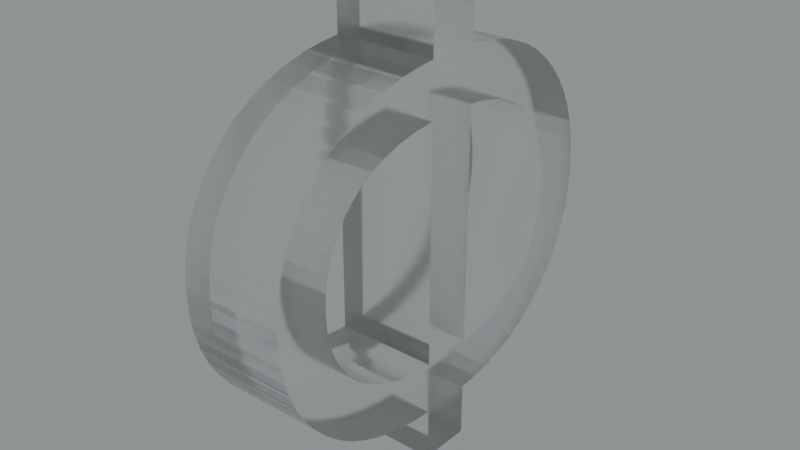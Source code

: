 # Source: blend.blend  (saved by Blender 3.5.10; exported with 4.5.12 LTS)
import bpy
from mathutils import Matrix  # noqa: F401  (used for matrix-valued properties, if any)

bpy.ops.wm.read_factory_settings(use_empty=True)
scene = bpy.context.scene
scene.name = 'Scene'

# ---- collections
col_collection = bpy.data.collections.new('Collection'); scene.collection.children.link(col_collection)

# ---- images (referenced by path relative to the original .blend; pixels are not part of the script)
import os
ASSET_DIR = os.environ.get("B2B_ASSET_DIR", "")  # directory of the original .blend (textures are referenced by path, not embedded)
HERE = os.path.dirname(os.path.abspath(__file__))  # packed textures are extracted next to this script under _unpacked/

def load_image(name, relpath, width, height, colorspace="sRGB"):
    """Load a texture the original file referenced (path relative to the .blend, or extracted next to this script)."""
    p = next((c for c in (os.path.join(HERE, relpath), os.path.join(ASSET_DIR, relpath)) if relpath and os.path.exists(c)), "")
    if p:
        img = bpy.data.images.load(p, check_existing=True)
        img.name = name
    else:  # same state as the original file: an image datablock whose file is absent (Cycles renders it pink)
        img = bpy.data.images.new(name, width, height)
        img.source = "FILE"
        img.filepath = "//" + (relpath or name)
    img.colorspace_settings.name = colorspace
    return img
img_satara_night_4k_hdr = load_image('satara_night_4k.hdr', 'satara_night_4k.hdr', 1024, 1024, 'Linear Rec.709')

# ---- materials (node trees are filled in below, after node groups)
mat_material_020 = bpy.data.materials.new('Material.020')

# ---- material node trees
mat_material_020.use_nodes = True; mat_material_020.node_tree.nodes.clear()
_N = mat_material_020.node_tree.nodes; _L = mat_material_020.node_tree.links
n0 = _N.new('ShaderNodeMixShader'); n0.name = 'Mix Shader'; n0.location = (674, 334)
n1 = _N.new('ShaderNodeOutputMaterial'); n1.name = 'Material Output.001'; n1.location = (850, 361)
n2 = _N.new('ShaderNodeLayerWeight'); n2.name = 'Layer Weight'; n2.location = (504, 389)
n2.inputs[0].default_value = 0.1
n3 = _N.new('ShaderNodeBsdfAnisotropic'); n3.name = 'Glossy BSDF'; n3.location = (337, 177)
n3.width = 280
n3.distribution = 'GGX'
n3.inputs[1].default_value = 0.6
n4 = _N.new('ShaderNodeBsdfGlass'); n4.name = 'Glass BSDF'; n4.location = (165, 290)
n4.distribution = 'BECKMANN'
n4.inputs[1].default_value = 0.2
_L.new(n3.outputs[0], n0.inputs[2])
_L.new(n2.outputs[0], n0.inputs[0])
_L.new(n4.outputs[0], n0.inputs[1])
_L.new(n0.outputs[0], n1.inputs[0])
n1.is_active_output = True

# ---- world
world_world = bpy.data.worlds.new('World'); scene.world = world_world
world_world.use_nodes = True; world_world.node_tree.nodes.clear()
_N = world_world.node_tree.nodes; _L = world_world.node_tree.links
n0 = _N.new('ShaderNodeBackground'); n0.name = 'Background.001'; n0.location = (26, -164)
n1 = _N.new('ShaderNodeBackground'); n1.name = 'Background'; n1.location = (337, 91)
n1.inputs[0].default_value = (0.05088, 0.05088, 0.05088, 1.0)
n2 = _N.new('ShaderNodeOutputWorld'); n2.name = 'World Output'; n2.location = (512, 287)
n3 = _N.new('ShaderNodeValToRGB'); n3.name = 'ColorRamp'; n3.location = (98, 373)
while len(n3.color_ramp.elements) > 1: n3.color_ramp.elements.remove(n3.color_ramp.elements[-1])
n3.color_ramp.elements[0].position = 0.0; n3.color_ramp.elements[0].color = (0.0, 0.0, 0.0, 1.0)
_e = n3.color_ramp.elements.new(1.0); _e.color = (0.8561, 0.9404, 0.9606, 1.0)
n4 = _N.new('ShaderNodeTexEnvironment'); n4.name = 'Environment Texture'; n4.location = (-269, 312)
n4.image = img_satara_night_4k_hdr
_L.new(n4.outputs[0], n3.inputs[0])
_L.new(n3.outputs[0], n2.inputs[0])
n2.is_active_output = True
world_world.color = (0.05088, 0.05088, 0.05088)
world_world.use_sun_shadow = False
world_world.sun_shadow_jitter_overblur = 0.0

# ---- meshes
me_x = bpy.data.meshes.new('Ф')
me_x.from_pydata([(13.95, -70.92, 0.0), (12.8, -70.8, 0.0), (12.8, -70.8, 5.0), (13.95, -70.92, 5.0), (15.03, -71.14, 0.0), (15.03, -71.14, 5.0), (15.97, -71.44, 0.0), (15.97, -71.44, 5.0), (16.83, -71.82, 5.0), (16.83, -71.82, 0.0), (17.6, -72.28, 0.0), (17.6, -72.28, 5.0), (18.28, -72.79, 5.0), (18.28, -72.79, 0.0), (18.9, -73.37, 0.0), (18.9, -73.37, 5.0), (19.51, -74.08, 0.0), (19.51, -74.08, 5.0), (20.01, -74.83, 0.0), (20.01, -74.83, 5.0), (20.42, -75.62, 0.0), (20.42, -75.62, 5.0), (20.76, -76.54, 0.0), (20.76, -76.54, 5.0), (20.99, -77.54, 0.0), (20.99, -77.54, 5.0), (21.09, -78.31, 0.0), (21.09, -78.31, 5.0), (21.12, -79.12, 0.0), (21.12, -79.12, 5.0), (21.07, -80.14, 5.0), (21.07, -80.14, 0.0), (20.91, -81.11, 5.0), (20.91, -81.11, 0.0), (20.67, -81.99, 0.0), (20.67, -81.99, 5.0), (20.33, -82.82, 0.0), (20.33, -82.82, 5.0), (19.86, -83.68, 0.0), (19.86, -83.68, 5.0), (19.42, -84.28, 0.0), (19.42, -84.28, 5.0), (18.92, -84.86, 0.0), (18.92, -84.86, 5.0), (18.27, -85.46, 0.0), (18.27, -85.46, 5.0), (17.56, -85.99, 0.0), (17.56, -85.99, 5.0), (16.69, -86.48, 0.0), (16.69, -86.48, 5.0), (15.73, -86.88, 0.0), (15.73, -86.88, 5.0), (14.66, -87.18, 0.0), (14.66, -87.18, 5.0), (13.75, -87.34, 0.0), (13.75, -87.34, 5.0), (12.8, -87.44, 0.0), (12.8, -87.44, 5.0), (12.8, -90.0, 0.0), (12.8, -90.0, 5.0), (10.24, -90.0, 0.0), (10.24, -90.0, 5.0), (10.24, -87.44, 0.0), (10.24, -87.44, 5.0), (8.998, -87.32, 5.0), (8.998, -87.32, 0.0), (7.84, -87.1, 5.0), (7.84, -87.1, 0.0), (6.822, -86.8, 0.0), (6.822, -86.8, 5.0), (5.899, -86.42, 0.0), (5.899, -86.42, 5.0), (5.062, -85.97, 5.0), (5.062, -85.97, 0.0), (4.341, -85.47, 5.0), (4.341, -85.47, 0.0), (3.68, -84.9, 0.0), (3.68, -84.9, 5.0), (3.041, -84.21, 0.0), (3.041, -84.21, 5.0), (2.501, -83.48, 0.0), (2.501, -83.48, 5.0), (2.07, -82.72, 0.0), (2.07, -82.72, 5.0), (1.702, -81.83, 0.0), (1.702, -81.83, 5.0), (1.448, -80.88, 5.0), (1.448, -80.88, 0.0), (1.322, -80.02, 0.0), (1.322, -80.02, 5.0), (1.28, -79.12, 0.0), (1.28, -79.12, 5.0), (1.331, -78.12, 0.0), (1.331, -78.12, 5.0), (1.486, -77.18, 0.0), (1.486, -77.18, 5.0), (1.73, -76.32, 0.0), (1.73, -76.32, 5.0), (2.066, -75.52, 5.0), (2.066, -75.52, 0.0), (2.546, -74.68, 5.0), (2.546, -74.68, 0.0), (3.068, -73.98, 0.0), (3.068, -73.98, 5.0), (3.68, -73.33, 0.0), (3.68, -73.33, 5.0), (4.374, -72.74, 0.0), (4.374, -72.74, 5.0), (5.135, -72.22, 0.0), (5.135, -72.22, 5.0), (6.064, -71.74, 5.0), (6.064, -71.74, 0.0), (7.091, -71.35, 5.0), (7.091, -71.35, 0.0), (8.228, -71.05, 5.0), (8.228, -71.05, 0.0), (9.205, -70.89, 5.0), (9.205, -70.89, 0.0), (10.24, -70.8, 0.0), (10.24, -70.8, 5.0), (10.24, -68.24, 0.0), (10.24, -68.24, 5.0), (12.8, -68.24, 5.0), (12.8, -68.24, 0.0), (10.24, -73.36, 5.0), (10.24, -84.88, 0.0), (10.24, -84.88, 5.0), (10.24, -73.36, 0.0), (9.146, -73.47, 0.0), (9.146, -73.47, 5.0), (8.147, -73.67, 0.0), (8.147, -73.67, 5.0), (7.308, -73.95, 0.0), (7.308, -73.95, 5.0), (6.571, -74.29, 0.0), (6.571, -74.29, 5.0), (6.013, -74.65, 5.0), (6.013, -74.65, 0.0), (5.51, -75.06, 5.0), (5.51, -75.06, 0.0), (4.998, -75.6, 5.0), (4.998, -75.6, 0.0), (4.58, -76.2, 0.0), (4.58, -76.2, 5.0), (4.232, -76.91, 0.0), (4.232, -76.91, 5.0), (3.992, -77.69, 5.0), (3.992, -77.69, 0.0), (3.878, -78.38, 0.0), (3.878, -78.38, 5.0), (3.84, -79.12, 0.0), (3.84, -79.12, 5.0), (3.891, -79.98, 0.0), (3.891, -79.98, 5.0), (4.046, -80.77, 0.0), (4.046, -80.77, 5.0), (4.286, -81.47, 0.0), (4.286, -81.47, 5.0), (4.612, -82.1, 0.0), (4.612, -82.1, 5.0), (5.018, -82.66, 0.0), (5.018, -82.66, 5.0), (5.51, -83.18, 0.0), (5.51, -83.18, 5.0), (6.165, -83.69, 5.0), (6.165, -83.69, 0.0), (6.91, -84.11, 5.0), (6.91, -84.11, 0.0), (7.771, -84.45, 0.0), (7.771, -84.45, 5.0), (8.758, -84.7, 0.0), (8.758, -84.7, 5.0), (9.476, -84.81, 0.0), (9.476, -84.81, 5.0), (13.83, -84.76, 0.0), (12.8, -84.88, 0.0), (12.8, -84.88, 5.0), (13.83, -84.76, 5.0), (14.77, -84.53, 0.0), (14.77, -84.53, 5.0), (15.54, -84.25, 0.0), (15.54, -84.25, 5.0), (16.21, -83.89, 0.0), (16.21, -83.89, 5.0), (16.67, -83.56, 5.0), (16.67, -83.56, 0.0), (17.09, -83.18, 0.0), (17.09, -83.18, 5.0), (17.55, -82.64, 5.0), (17.55, -82.64, 0.0), (17.92, -82.04, 5.0), (17.92, -82.04, 0.0), (18.23, -81.3, 0.0), (18.23, -81.3, 5.0), (18.44, -80.48, 5.0), (18.44, -80.48, 0.0), (18.53, -79.83, 0.0), (18.53, -79.83, 5.0), (18.56, -79.13, 0.0), (18.56, -79.13, 5.0), (18.51, -78.21, 5.0), (18.51, -78.21, 0.0), (18.35, -77.37, 5.0), (18.35, -77.37, 0.0), (18.12, -76.64, 0.0), (18.12, -76.64, 5.0), (17.8, -76.0, 0.0), (17.8, -76.0, 5.0), (17.47, -75.51, 5.0), (17.47, -75.51, 0.0), (17.08, -75.06, 0.0), (17.08, -75.06, 5.0), (16.49, -74.55, 0.0), (16.49, -74.55, 5.0), (15.82, -74.13, 0.0), (15.82, -74.13, 5.0), (15.03, -73.79, 5.0), (15.03, -73.79, 0.0), (14.12, -73.54, 0.0), (14.12, -73.54, 5.0), (13.48, -73.43, 0.0), (13.48, -73.43, 5.0), (12.8, -73.36, 0.0), (12.8, -73.36, 5.0)], [], [(0, 1, 2), (0, 2, 3), (4, 3, 5), (4, 0, 3), (6, 5, 7), (6, 7, 8), (6, 4, 5), (9, 6, 8), (10, 8, 11), (10, 11, 12), (10, 9, 8), (13, 10, 12), (14, 12, 15), (14, 13, 12), (16, 14, 15), (16, 15, 17), (18, 17, 19), (18, 16, 17), (20, 19, 21), (20, 18, 19), (22, 21, 23), (22, 20, 21), (24, 23, 25), (24, 22, 23), (26, 25, 27), (26, 24, 25), (28, 27, 29), (28, 26, 27), (28, 29, 30), (31, 30, 32), (31, 28, 30), (33, 31, 32), (34, 32, 35), (34, 33, 32), (36, 35, 37), (36, 34, 35), (38, 37, 39), (38, 36, 37), (40, 39, 41), (40, 38, 39), (42, 41, 43), (42, 40, 41), (44, 42, 43), (44, 43, 45), (46, 45, 47), (46, 44, 45), (48, 47, 49), (48, 46, 47), (50, 49, 51), (50, 48, 49), (52, 51, 53), (52, 50, 51), (54, 53, 55), (54, 52, 53), (56, 55, 57), (56, 54, 55), (58, 56, 57), (58, 57, 59), (60, 58, 59), (60, 59, 61), (62, 60, 61), (62, 61, 63), (62, 63, 64), (65, 64, 66), (65, 62, 64), (67, 65, 66), (68, 66, 69), (68, 67, 66), (70, 69, 71), (70, 71, 72), (70, 68, 69), (73, 72, 74), (73, 70, 72), (75, 73, 74), (76, 74, 77), (76, 75, 74), (78, 76, 77), (78, 77, 79), (80, 79, 81), (80, 78, 79), (82, 81, 83), (82, 80, 81), (84, 83, 85), (84, 85, 86), (84, 82, 83), (87, 84, 86), (88, 86, 89), (88, 87, 86), (90, 89, 91), (90, 88, 89), (92, 90, 91), (92, 91, 93), (94, 93, 95), (94, 92, 93), (96, 95, 97), (96, 97, 98), (96, 94, 95), (99, 98, 100), (99, 96, 98), (101, 99, 100), (102, 100, 103), (102, 101, 100), (104, 103, 105), (104, 102, 103), (106, 104, 105), (106, 105, 107), (108, 107, 109), (108, 109, 110), (108, 106, 107), (111, 110, 112), (111, 108, 110), (113, 112, 114), (113, 111, 112), (115, 114, 116), (115, 113, 114), (117, 115, 116), (118, 116, 119), (118, 117, 116), (120, 118, 119), (120, 119, 121), (120, 121, 122), (123, 120, 122), (1, 123, 122), (1, 122, 2), (124, 125, 126), (127, 125, 124), (128, 127, 124), (128, 124, 129), (130, 129, 131), (130, 128, 129), (132, 131, 133), (132, 130, 131), (134, 133, 135), (134, 135, 136), (134, 132, 133), (137, 136, 138), (137, 134, 136), (139, 137, 138), (139, 138, 140), (141, 139, 140), (142, 140, 143), (142, 141, 140), (144, 143, 145), (144, 145, 146), (144, 142, 143), (147, 144, 146), (148, 146, 149), (148, 147, 146), (150, 149, 151), (150, 148, 149), (152, 150, 151), (152, 151, 153), (154, 153, 155), (154, 152, 153), (156, 155, 157), (156, 154, 155), (158, 157, 159), (158, 156, 157), (160, 159, 161), (160, 158, 159), (162, 161, 163), (162, 160, 161), (162, 163, 164), (165, 164, 166), (165, 162, 164), (167, 165, 166), (168, 166, 169), (168, 167, 166), (170, 169, 171), (170, 168, 169), (172, 171, 173), (172, 173, 126), (172, 170, 171), (125, 172, 126), (174, 175, 176), (174, 176, 177), (178, 177, 179), (178, 174, 177), (180, 179, 181), (180, 178, 179), (182, 181, 183), (182, 183, 184), (182, 180, 181), (185, 182, 184), (186, 184, 187), (186, 185, 184), (186, 187, 188), (189, 188, 190), (189, 186, 188), (191, 189, 190), (192, 190, 193), (192, 193, 194), (192, 191, 190), (195, 192, 194), (196, 194, 197), (196, 195, 194), (198, 197, 199), (198, 196, 197), (198, 199, 200), (201, 200, 202), (201, 198, 200), (203, 201, 202), (204, 202, 205), (204, 203, 202), (206, 205, 207), (206, 207, 208), (206, 204, 205), (209, 206, 208), (210, 208, 211), (210, 209, 208), (212, 210, 211), (212, 211, 213), (214, 213, 215), (214, 215, 216), (214, 212, 213), (217, 214, 216), (218, 216, 219), (218, 217, 216), (220, 219, 221), (220, 218, 219), (222, 221, 223), (222, 220, 221), (176, 222, 223), (175, 222, 176), (75, 76, 162), (162, 76, 160), (76, 78, 160), (73, 75, 165), (75, 162, 165), (78, 80, 158), (80, 82, 158), (160, 78, 158), (68, 70, 167), (70, 73, 167), (73, 165, 167), (60, 62, 58), (158, 82, 156), (82, 84, 156), (84, 87, 154), (156, 84, 154), (67, 68, 168), (68, 167, 168), (154, 87, 152), (87, 88, 152), (65, 67, 170), (67, 168, 170), (62, 65, 172), (65, 170, 172), (88, 90, 150), (90, 92, 150), (152, 88, 150), (58, 62, 56), (62, 172, 125), (56, 62, 125), (150, 92, 148), (92, 94, 148), (94, 96, 147), (148, 94, 147), (96, 99, 144), (147, 96, 144), (54, 56, 175), (56, 125, 175), (99, 101, 142), (144, 99, 142), (52, 54, 174), (54, 175, 174), (101, 102, 141), (142, 101, 141), (50, 52, 178), (52, 174, 178), (141, 102, 104), (141, 104, 139), (50, 178, 180), (48, 50, 180), (139, 104, 106), (137, 139, 106), (46, 48, 182), (48, 180, 182), (137, 106, 108), (134, 137, 108), (44, 46, 185), (46, 182, 185), (44, 185, 186), (44, 186, 42), (134, 108, 111), (132, 134, 111), (42, 186, 40), (186, 189, 40), (132, 111, 113), (130, 132, 113), (40, 189, 38), (189, 191, 38), (175, 125, 127), (130, 113, 115), (128, 130, 115), (38, 191, 36), (191, 192, 36), (128, 115, 117), (127, 128, 117), (36, 192, 34), (127, 117, 118), (175, 127, 222), (127, 118, 222), (34, 192, 33), (192, 195, 33), (33, 195, 31), (195, 196, 31), (31, 196, 28), (196, 198, 28), (222, 118, 1), (1, 118, 120), (28, 198, 26), (198, 201, 26), (222, 1, 0), (218, 220, 0), (220, 222, 0), (201, 203, 24), (26, 201, 24), (217, 218, 4), (218, 0, 4), (203, 204, 22), (24, 203, 22), (217, 4, 6), (1, 120, 123), (22, 204, 20), (214, 217, 9), (217, 6, 9), (204, 206, 18), (20, 204, 18), (214, 9, 10), (212, 214, 10), (206, 209, 16), (18, 206, 16), (210, 212, 13), (212, 10, 13), (209, 210, 14), (16, 209, 14), (210, 13, 14), (163, 77, 74), (161, 77, 163), (161, 79, 77), (164, 74, 72), (164, 163, 74), (159, 81, 79), (159, 83, 81), (159, 79, 161), (166, 71, 69), (166, 72, 71), (166, 164, 72), (59, 63, 61), (157, 83, 159), (157, 85, 83), (155, 86, 85), (155, 85, 157), (169, 69, 66), (169, 166, 69), (153, 86, 155), (153, 89, 86), (171, 66, 64), (171, 169, 66), (173, 64, 63), (173, 171, 64), (151, 91, 89), (151, 93, 91), (151, 89, 153), (57, 63, 59), (126, 173, 63), (126, 63, 57), (149, 93, 151), (149, 95, 93), (146, 97, 95), (146, 95, 149), (145, 98, 97), (145, 97, 146), (176, 57, 55), (176, 126, 57), (143, 100, 98), (143, 98, 145), (177, 55, 53), (177, 176, 55), (140, 103, 100), (140, 100, 143), (179, 53, 51), (179, 177, 53), (105, 103, 140), (138, 105, 140), (181, 179, 51), (181, 51, 49), (107, 105, 138), (107, 138, 136), (183, 49, 47), (183, 181, 49), (109, 107, 136), (109, 136, 135), (184, 47, 45), (184, 183, 47), (187, 184, 45), (43, 187, 45), (110, 109, 135), (110, 135, 133), (41, 187, 43), (41, 188, 187), (112, 110, 133), (112, 133, 131), (39, 188, 41), (39, 190, 188), (124, 126, 176), (114, 112, 131), (114, 131, 129), (37, 190, 39), (37, 193, 190), (116, 114, 129), (116, 129, 124), (35, 193, 37), (119, 116, 124), (223, 124, 176), (223, 119, 124), (32, 193, 35), (32, 194, 193), (30, 194, 32), (30, 197, 194), (29, 197, 30), (29, 199, 197), (2, 119, 223), (121, 119, 2), (27, 199, 29), (27, 200, 199), (3, 2, 223), (3, 221, 219), (3, 223, 221), (25, 202, 200), (25, 200, 27), (5, 219, 216), (5, 3, 219), (23, 205, 202), (23, 202, 25), (7, 5, 216), (122, 121, 2), (21, 205, 23), (8, 216, 215), (8, 7, 216), (19, 207, 205), (19, 205, 21), (11, 8, 215), (11, 215, 213), (17, 208, 207), (17, 207, 19), (12, 213, 211), (12, 11, 213), (15, 211, 208), (15, 208, 17), (15, 12, 211)])
me_x.materials.append(mat_material_020)
me_x.update()

# ---- objects
ob_x = bpy.data.objects.new('Ф', me_x)

# ---- transforms, parenting, visibility, modifiers, constraints
ob_x.location = (0.0, -0.04901, 6.764)
ob_x.rotation_euler = (-4.712, 2.22e-16, -4.712)
ob_x.scale = (0.07165, 0.07165, 0.07165)

# ---- collection membership
col_collection.objects.link(ob_x)

# ---- scene / render settings (as saved in the file)
scene.frame_start = 1; scene.frame_end = 250; scene.frame_set(0)
scene.render.engine = 'CYCLES'
scene.render.film_transparent = True
scene.cycles.samples = 16
scene.cycles.sampling_pattern = 'TABULATED_SOBOL'
scene.cycles.use_adaptive_sampling = False
scene.cycles.use_light_tree = False
scene.cycles.film_transparent_glass = True
scene.cycles.film_transparent_roughness = 1.0
scene.eevee.use_raytracing = True
scene.view_settings.view_transform = 'Filmic'
bpy.context.view_layer.update()

# ---- added for rendering (the .blend has no active camera): camera
cam_auto = bpy.data.cameras.new('AutoCamera')
cam_auto.lens = 50.0
cam_auto.sensor_width = 36.0
cam_auto.clip_end = 1000.0
ob_auto_camera = bpy.data.objects.new('AutoCamera', cam_auto)
scene.collection.objects.link(ob_auto_camera)
ob_auto_camera.location = (2.15914, -1.62257, 2.67886)
ob_auto_camera.rotation_euler = (1.09748, -7.21219e-08, 0.694738)
scene.camera = ob_auto_camera
bpy.context.view_layer.update()
